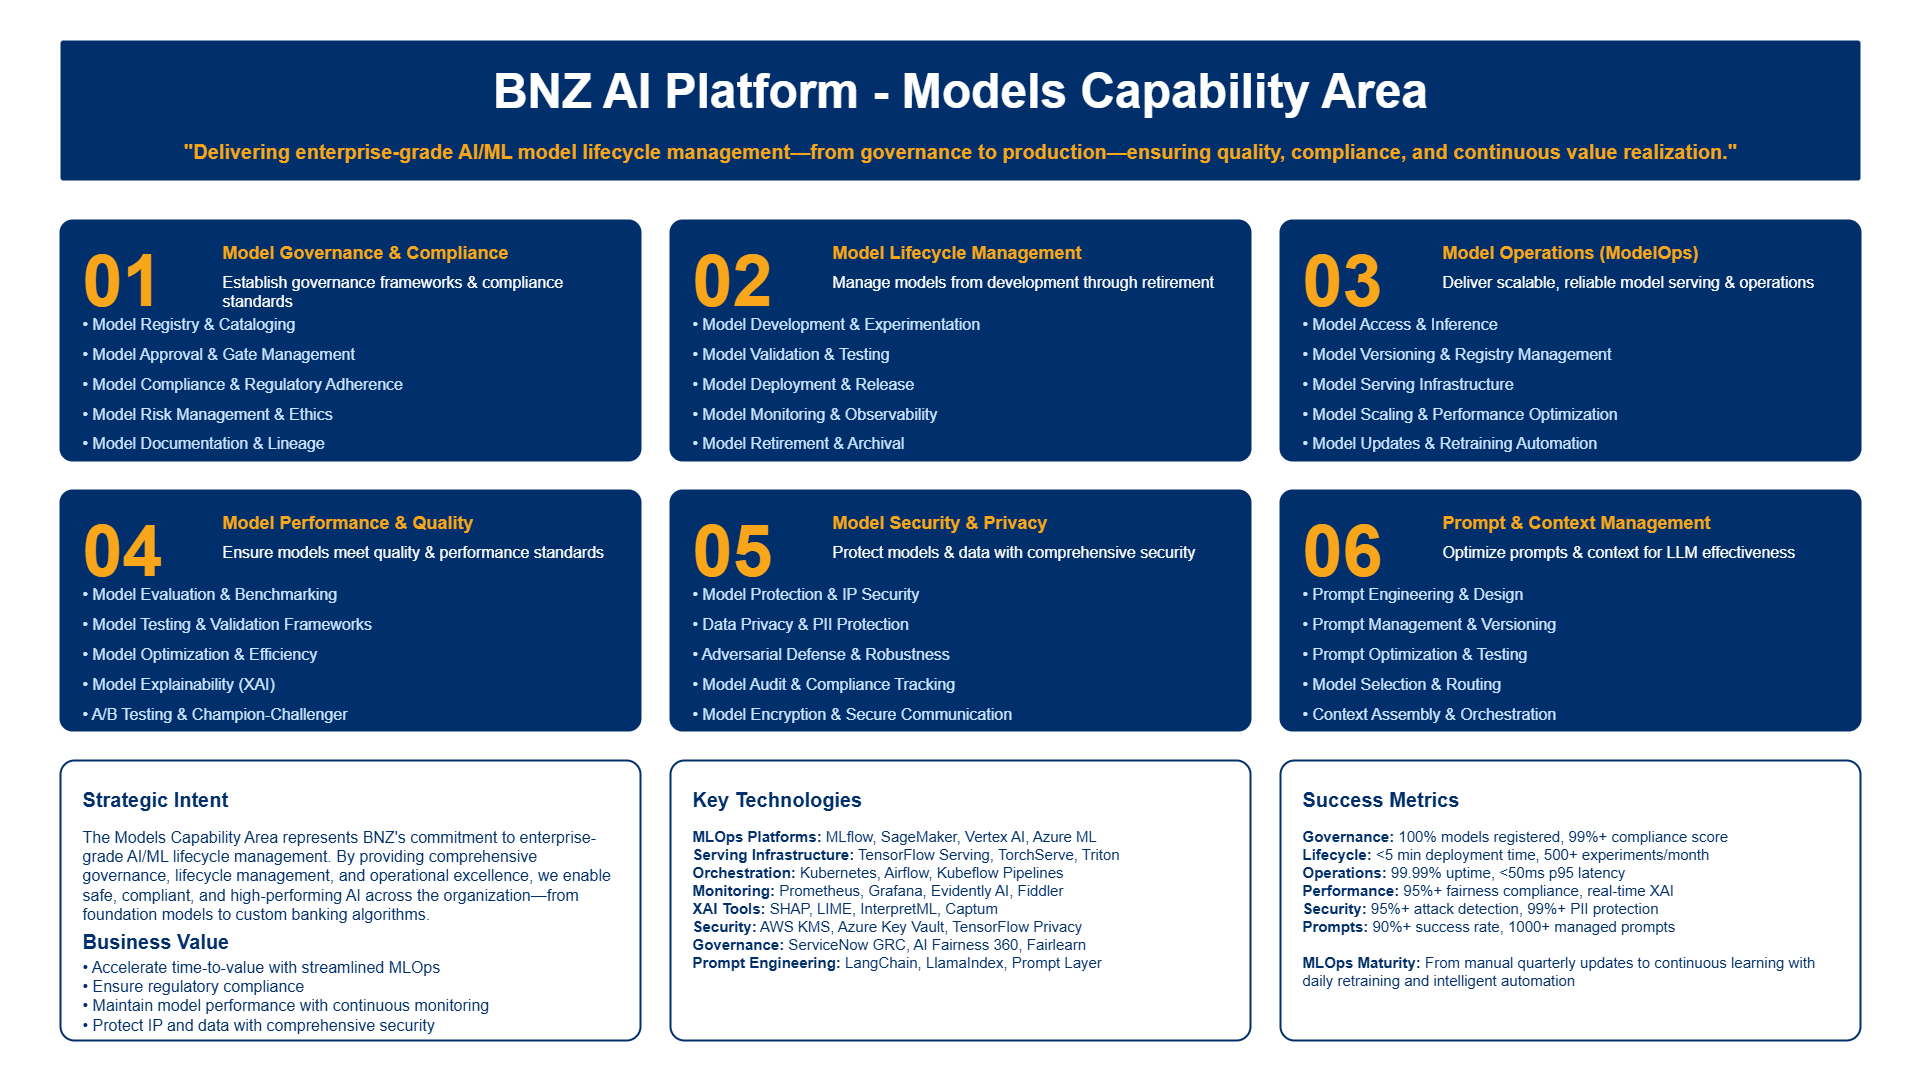

The diagram above was exported from draw.io. Its source (the exported page's mxGraphModel, read from the mxfile embedded in the PNG):
<mxGraphModel dx="3138" dy="1838" grid="1" gridSize="10" guides="1" tooltips="1" connect="1" arrows="1" fold="1" page="1" pageScale="1" pageWidth="1920" pageHeight="1080" math="0" shadow="0">
  <root>
    <mxCell id="0" />
    <mxCell id="1" parent="0" />
    <mxCell id="background" value="" style="rounded=0;whiteSpace=wrap;html=1;fillColor=#FFFFFF;strokeColor=none;" parent="1" vertex="1">
      <mxGeometry width="1920" height="1080" as="geometry" />
    </mxCell>
    <mxCell id="title-bg" value="" style="rounded=1;whiteSpace=wrap;html=1;fillColor=#002F6B;strokeColor=none;arcSize=2;" parent="1" vertex="1">
      <mxGeometry x="60" y="40" width="1800" height="140" as="geometry" />
    </mxCell>
    <mxCell id="title" value="BNZ AI Platform - Models Capability Area" style="text;html=1;strokeColor=none;fillColor=none;align=center;verticalAlign=middle;whiteSpace=wrap;rounded=0;fontSize=48;fontStyle=1;fontColor=#FFFFFF;fontFamily=Arial;" parent="1" vertex="1">
      <mxGeometry x="460" y="60" width="1000" height="60" as="geometry" />
    </mxCell>
    <mxCell id="subtitle" value="&quot;Delivering enterprise-grade AI/ML model lifecycle management—from governance to production—ensuring quality, compliance, and continuous value realization.&quot;" style="text;html=1;strokeColor=none;fillColor=none;align=center;verticalAlign=middle;whiteSpace=wrap;rounded=0;fontSize=20;fontColor=#FAA61A;fontFamily=Arial;fontStyle=1;" parent="1" vertex="1">
      <mxGeometry x="160" y="130" width="1600" height="40" as="geometry" />
    </mxCell>
    <mxCell id="cap1-container" value="" style="rounded=1;whiteSpace=wrap;html=1;fillColor=#002F6B;strokeColor=#002F6B;arcSize=5;strokeWidth=2;" parent="1" vertex="1">
      <mxGeometry x="60" y="220" width="580" height="240" as="geometry" />
    </mxCell>
    <mxCell id="cap1-number" value="01" style="text;html=1;strokeColor=none;fillColor=none;align=left;verticalAlign=top;whiteSpace=wrap;rounded=0;fontSize=72;fontStyle=1;fontColor=#FAA61A;fontFamily=Arial;" parent="1" vertex="1">
      <mxGeometry x="80" y="230" width="120" height="80" as="geometry" />
    </mxCell>
    <mxCell id="cap1-title" value="Model Governance &amp; Compliance" style="text;html=1;strokeColor=none;fillColor=none;align=left;verticalAlign=top;whiteSpace=wrap;rounded=0;fontSize=18;fontStyle=1;fontColor=#FAA61A;fontFamily=Arial;" parent="1" vertex="1">
      <mxGeometry x="220" y="235" width="400" height="30" as="geometry" />
    </mxCell>
    <mxCell id="cap1-desc" value="Establish governance frameworks &amp; compliance standards" style="text;html=1;strokeColor=none;fillColor=none;align=left;verticalAlign=top;whiteSpace=wrap;rounded=0;fontSize=16;fontColor=#FFFFFF;fontFamily=Arial;" parent="1" vertex="1">
      <mxGeometry x="220" y="265" width="400" height="30" as="geometry" />
    </mxCell>
    <mxCell id="cap1-sub1" value="• Model Registry &amp; Cataloging" style="text;html=1;strokeColor=none;fillColor=none;align=left;verticalAlign=middle;whiteSpace=wrap;rounded=0;fontSize=16;fontColor=#CCE5FF;fontFamily=Arial;" parent="1" vertex="1">
      <mxGeometry x="80" y="310" width="540" height="25" as="geometry" />
    </mxCell>
    <mxCell id="cap1-sub2" value="• Model Approval &amp; Gate Management" style="text;html=1;strokeColor=none;fillColor=none;align=left;verticalAlign=middle;whiteSpace=wrap;rounded=0;fontSize=16;fontColor=#CCE5FF;fontFamily=Arial;" parent="1" vertex="1">
      <mxGeometry x="80" y="340" width="540" height="25" as="geometry" />
    </mxCell>
    <mxCell id="cap1-sub3" value="• Model Compliance &amp; Regulatory Adherence" style="text;html=1;strokeColor=none;fillColor=none;align=left;verticalAlign=middle;whiteSpace=wrap;rounded=0;fontSize=16;fontColor=#CCE5FF;fontFamily=Arial;" parent="1" vertex="1">
      <mxGeometry x="80" y="370" width="540" height="25" as="geometry" />
    </mxCell>
    <mxCell id="cap1-sub4" value="• Model Risk Management &amp; Ethics" style="text;html=1;strokeColor=none;fillColor=none;align=left;verticalAlign=middle;whiteSpace=wrap;rounded=0;fontSize=16;fontColor=#CCE5FF;fontFamily=Arial;" parent="1" vertex="1">
      <mxGeometry x="80" y="400" width="540" height="25" as="geometry" />
    </mxCell>
    <mxCell id="cap1-sub5" value="• Model Documentation &amp; Lineage" style="text;html=1;strokeColor=none;fillColor=none;align=left;verticalAlign=middle;whiteSpace=wrap;rounded=0;fontSize=16;fontColor=#CCE5FF;fontFamily=Arial;" parent="1" vertex="1">
      <mxGeometry x="80" y="430" width="540" height="25" as="geometry" />
    </mxCell>
    <mxCell id="cap2-container" value="" style="rounded=1;whiteSpace=wrap;html=1;fillColor=#002F6B;strokeColor=#002F6B;arcSize=5;strokeWidth=2;" parent="1" vertex="1">
      <mxGeometry x="670" y="220" width="580" height="240" as="geometry" />
    </mxCell>
    <mxCell id="cap2-number" value="02" style="text;html=1;strokeColor=none;fillColor=none;align=left;verticalAlign=top;whiteSpace=wrap;rounded=0;fontSize=72;fontStyle=1;fontColor=#FAA61A;fontFamily=Arial;" parent="1" vertex="1">
      <mxGeometry x="690" y="230" width="120" height="80" as="geometry" />
    </mxCell>
    <mxCell id="cap2-title" value="Model Lifecycle Management" style="text;html=1;strokeColor=none;fillColor=none;align=left;verticalAlign=top;whiteSpace=wrap;rounded=0;fontSize=18;fontStyle=1;fontColor=#FAA61A;fontFamily=Arial;" parent="1" vertex="1">
      <mxGeometry x="830" y="235" width="400" height="30" as="geometry" />
    </mxCell>
    <mxCell id="cap2-desc" value="Manage models from development through retirement" style="text;html=1;strokeColor=none;fillColor=none;align=left;verticalAlign=top;whiteSpace=wrap;rounded=0;fontSize=16;fontColor=#FFFFFF;fontFamily=Arial;" parent="1" vertex="1">
      <mxGeometry x="830" y="265" width="400" height="30" as="geometry" />
    </mxCell>
    <mxCell id="cap2-sub1" value="• Model Development &amp; Experimentation" style="text;html=1;strokeColor=none;fillColor=none;align=left;verticalAlign=middle;whiteSpace=wrap;rounded=0;fontSize=16;fontColor=#CCE5FF;fontFamily=Arial;" parent="1" vertex="1">
      <mxGeometry x="690" y="310" width="540" height="25" as="geometry" />
    </mxCell>
    <mxCell id="cap2-sub2" value="• Model Validation &amp; Testing" style="text;html=1;strokeColor=none;fillColor=none;align=left;verticalAlign=middle;whiteSpace=wrap;rounded=0;fontSize=16;fontColor=#CCE5FF;fontFamily=Arial;" parent="1" vertex="1">
      <mxGeometry x="690" y="340" width="540" height="25" as="geometry" />
    </mxCell>
    <mxCell id="cap2-sub3" value="• Model Deployment &amp; Release" style="text;html=1;strokeColor=none;fillColor=none;align=left;verticalAlign=middle;whiteSpace=wrap;rounded=0;fontSize=16;fontColor=#CCE5FF;fontFamily=Arial;" parent="1" vertex="1">
      <mxGeometry x="690" y="370" width="540" height="25" as="geometry" />
    </mxCell>
    <mxCell id="cap2-sub4" value="• Model Monitoring &amp; Observability" style="text;html=1;strokeColor=none;fillColor=none;align=left;verticalAlign=middle;whiteSpace=wrap;rounded=0;fontSize=16;fontColor=#CCE5FF;fontFamily=Arial;" parent="1" vertex="1">
      <mxGeometry x="690" y="400" width="540" height="25" as="geometry" />
    </mxCell>
    <mxCell id="cap2-sub5" value="• Model Retirement &amp; Archival" style="text;html=1;strokeColor=none;fillColor=none;align=left;verticalAlign=middle;whiteSpace=wrap;rounded=0;fontSize=16;fontColor=#CCE5FF;fontFamily=Arial;" parent="1" vertex="1">
      <mxGeometry x="690" y="430" width="540" height="25" as="geometry" />
    </mxCell>
    <mxCell id="cap3-container" value="" style="rounded=1;whiteSpace=wrap;html=1;fillColor=#002F6B;strokeColor=#002F6B;arcSize=5;strokeWidth=2;" parent="1" vertex="1">
      <mxGeometry x="1280" y="220" width="580" height="240" as="geometry" />
    </mxCell>
    <mxCell id="cap3-number" value="03" style="text;html=1;strokeColor=none;fillColor=none;align=left;verticalAlign=top;whiteSpace=wrap;rounded=0;fontSize=72;fontStyle=1;fontColor=#FAA61A;fontFamily=Arial;" parent="1" vertex="1">
      <mxGeometry x="1300" y="230" width="120" height="80" as="geometry" />
    </mxCell>
    <mxCell id="cap3-title" value="Model Operations (ModelOps)" style="text;html=1;strokeColor=none;fillColor=none;align=left;verticalAlign=top;whiteSpace=wrap;rounded=0;fontSize=18;fontStyle=1;fontColor=#FAA61A;fontFamily=Arial;" parent="1" vertex="1">
      <mxGeometry x="1440" y="235" width="400" height="30" as="geometry" />
    </mxCell>
    <mxCell id="cap3-desc" value="Deliver scalable, reliable model serving &amp; operations" style="text;html=1;strokeColor=none;fillColor=none;align=left;verticalAlign=top;whiteSpace=wrap;rounded=0;fontSize=16;fontColor=#FFFFFF;fontFamily=Arial;" parent="1" vertex="1">
      <mxGeometry x="1440" y="265" width="400" height="30" as="geometry" />
    </mxCell>
    <mxCell id="cap3-sub1" value="• Model Access &amp; Inference" style="text;html=1;strokeColor=none;fillColor=none;align=left;verticalAlign=middle;whiteSpace=wrap;rounded=0;fontSize=16;fontColor=#CCE5FF;fontFamily=Arial;" parent="1" vertex="1">
      <mxGeometry x="1300" y="310" width="540" height="25" as="geometry" />
    </mxCell>
    <mxCell id="cap3-sub2" value="• Model Versioning &amp; Registry Management" style="text;html=1;strokeColor=none;fillColor=none;align=left;verticalAlign=middle;whiteSpace=wrap;rounded=0;fontSize=16;fontColor=#CCE5FF;fontFamily=Arial;" parent="1" vertex="1">
      <mxGeometry x="1300" y="340" width="540" height="25" as="geometry" />
    </mxCell>
    <mxCell id="cap3-sub3" value="• Model Serving Infrastructure" style="text;html=1;strokeColor=none;fillColor=none;align=left;verticalAlign=middle;whiteSpace=wrap;rounded=0;fontSize=16;fontColor=#CCE5FF;fontFamily=Arial;" parent="1" vertex="1">
      <mxGeometry x="1300" y="370" width="540" height="25" as="geometry" />
    </mxCell>
    <mxCell id="cap3-sub4" value="• Model Scaling &amp; Performance Optimization" style="text;html=1;strokeColor=none;fillColor=none;align=left;verticalAlign=middle;whiteSpace=wrap;rounded=0;fontSize=16;fontColor=#CCE5FF;fontFamily=Arial;" parent="1" vertex="1">
      <mxGeometry x="1300" y="400" width="540" height="25" as="geometry" />
    </mxCell>
    <mxCell id="cap3-sub5" value="• Model Updates &amp; Retraining Automation" style="text;html=1;strokeColor=none;fillColor=none;align=left;verticalAlign=middle;whiteSpace=wrap;rounded=0;fontSize=16;fontColor=#CCE5FF;fontFamily=Arial;" parent="1" vertex="1">
      <mxGeometry x="1300" y="430" width="540" height="25" as="geometry" />
    </mxCell>
    <mxCell id="cap4-container" value="" style="rounded=1;whiteSpace=wrap;html=1;fillColor=#002F6B;strokeColor=#002F6B;arcSize=5;strokeWidth=2;" parent="1" vertex="1">
      <mxGeometry x="60" y="490" width="580" height="240" as="geometry" />
    </mxCell>
    <mxCell id="cap4-number" value="04" style="text;html=1;strokeColor=none;fillColor=none;align=left;verticalAlign=top;whiteSpace=wrap;rounded=0;fontSize=72;fontStyle=1;fontColor=#FAA61A;fontFamily=Arial;" parent="1" vertex="1">
      <mxGeometry x="80" y="500" width="120" height="80" as="geometry" />
    </mxCell>
    <mxCell id="cap4-title" value="Model Performance &amp; Quality" style="text;html=1;strokeColor=none;fillColor=none;align=left;verticalAlign=top;whiteSpace=wrap;rounded=0;fontSize=18;fontStyle=1;fontColor=#FAA61A;fontFamily=Arial;" parent="1" vertex="1">
      <mxGeometry x="220" y="505" width="400" height="30" as="geometry" />
    </mxCell>
    <mxCell id="cap4-desc" value="Ensure models meet quality &amp; performance standards" style="text;html=1;strokeColor=none;fillColor=none;align=left;verticalAlign=top;whiteSpace=wrap;rounded=0;fontSize=16;fontColor=#FFFFFF;fontFamily=Arial;" parent="1" vertex="1">
      <mxGeometry x="220" y="535" width="400" height="30" as="geometry" />
    </mxCell>
    <mxCell id="cap4-sub1" value="• Model Evaluation &amp; Benchmarking" style="text;html=1;strokeColor=none;fillColor=none;align=left;verticalAlign=middle;whiteSpace=wrap;rounded=0;fontSize=16;fontColor=#CCE5FF;fontFamily=Arial;" parent="1" vertex="1">
      <mxGeometry x="80" y="580" width="540" height="25" as="geometry" />
    </mxCell>
    <mxCell id="cap4-sub2" value="• Model Testing &amp; Validation Frameworks" style="text;html=1;strokeColor=none;fillColor=none;align=left;verticalAlign=middle;whiteSpace=wrap;rounded=0;fontSize=16;fontColor=#CCE5FF;fontFamily=Arial;" parent="1" vertex="1">
      <mxGeometry x="80" y="610" width="540" height="25" as="geometry" />
    </mxCell>
    <mxCell id="cap4-sub3" value="• Model Optimization &amp; Efficiency" style="text;html=1;strokeColor=none;fillColor=none;align=left;verticalAlign=middle;whiteSpace=wrap;rounded=0;fontSize=16;fontColor=#CCE5FF;fontFamily=Arial;" parent="1" vertex="1">
      <mxGeometry x="80" y="640" width="540" height="25" as="geometry" />
    </mxCell>
    <mxCell id="cap4-sub4" value="• Model Explainability (XAI)" style="text;html=1;strokeColor=none;fillColor=none;align=left;verticalAlign=middle;whiteSpace=wrap;rounded=0;fontSize=16;fontColor=#CCE5FF;fontFamily=Arial;" parent="1" vertex="1">
      <mxGeometry x="80" y="670" width="540" height="25" as="geometry" />
    </mxCell>
    <mxCell id="cap4-sub5" value="• A/B Testing &amp; Champion-Challenger" style="text;html=1;strokeColor=none;fillColor=none;align=left;verticalAlign=middle;whiteSpace=wrap;rounded=0;fontSize=16;fontColor=#CCE5FF;fontFamily=Arial;" parent="1" vertex="1">
      <mxGeometry x="80" y="700" width="540" height="25" as="geometry" />
    </mxCell>
    <mxCell id="cap5-container" value="" style="rounded=1;whiteSpace=wrap;html=1;fillColor=#002F6B;strokeColor=#002F6B;arcSize=5;strokeWidth=2;" parent="1" vertex="1">
      <mxGeometry x="670" y="490" width="580" height="240" as="geometry" />
    </mxCell>
    <mxCell id="cap5-number" value="05" style="text;html=1;strokeColor=none;fillColor=none;align=left;verticalAlign=top;whiteSpace=wrap;rounded=0;fontSize=72;fontStyle=1;fontColor=#FAA61A;fontFamily=Arial;" parent="1" vertex="1">
      <mxGeometry x="690" y="500" width="120" height="80" as="geometry" />
    </mxCell>
    <mxCell id="cap5-title" value="Model Security &amp; Privacy" style="text;html=1;strokeColor=none;fillColor=none;align=left;verticalAlign=top;whiteSpace=wrap;rounded=0;fontSize=18;fontStyle=1;fontColor=#FAA61A;fontFamily=Arial;" parent="1" vertex="1">
      <mxGeometry x="830" y="505" width="400" height="30" as="geometry" />
    </mxCell>
    <mxCell id="cap5-desc" value="Protect models &amp; data with comprehensive security" style="text;html=1;strokeColor=none;fillColor=none;align=left;verticalAlign=top;whiteSpace=wrap;rounded=0;fontSize=16;fontColor=#FFFFFF;fontFamily=Arial;" parent="1" vertex="1">
      <mxGeometry x="830" y="535" width="400" height="30" as="geometry" />
    </mxCell>
    <mxCell id="cap5-sub1" value="• Model Protection &amp; IP Security" style="text;html=1;strokeColor=none;fillColor=none;align=left;verticalAlign=middle;whiteSpace=wrap;rounded=0;fontSize=16;fontColor=#CCE5FF;fontFamily=Arial;" parent="1" vertex="1">
      <mxGeometry x="690" y="580" width="540" height="25" as="geometry" />
    </mxCell>
    <mxCell id="cap5-sub2" value="• Data Privacy &amp; PII Protection" style="text;html=1;strokeColor=none;fillColor=none;align=left;verticalAlign=middle;whiteSpace=wrap;rounded=0;fontSize=16;fontColor=#CCE5FF;fontFamily=Arial;" parent="1" vertex="1">
      <mxGeometry x="690" y="610" width="540" height="25" as="geometry" />
    </mxCell>
    <mxCell id="cap5-sub3" value="• Adversarial Defense &amp; Robustness" style="text;html=1;strokeColor=none;fillColor=none;align=left;verticalAlign=middle;whiteSpace=wrap;rounded=0;fontSize=16;fontColor=#CCE5FF;fontFamily=Arial;" parent="1" vertex="1">
      <mxGeometry x="690" y="640" width="540" height="25" as="geometry" />
    </mxCell>
    <mxCell id="cap5-sub4" value="• Model Audit &amp; Compliance Tracking" style="text;html=1;strokeColor=none;fillColor=none;align=left;verticalAlign=middle;whiteSpace=wrap;rounded=0;fontSize=16;fontColor=#CCE5FF;fontFamily=Arial;" parent="1" vertex="1">
      <mxGeometry x="690" y="670" width="540" height="25" as="geometry" />
    </mxCell>
    <mxCell id="cap5-sub5" value="• Model Encryption &amp; Secure Communication" style="text;html=1;strokeColor=none;fillColor=none;align=left;verticalAlign=middle;whiteSpace=wrap;rounded=0;fontSize=16;fontColor=#CCE5FF;fontFamily=Arial;" parent="1" vertex="1">
      <mxGeometry x="690" y="700" width="540" height="25" as="geometry" />
    </mxCell>
    <mxCell id="cap6-container" value="" style="rounded=1;whiteSpace=wrap;html=1;fillColor=#002F6B;strokeColor=#002F6B;arcSize=5;strokeWidth=2;" parent="1" vertex="1">
      <mxGeometry x="1280" y="490" width="580" height="240" as="geometry" />
    </mxCell>
    <mxCell id="cap6-number" value="06" style="text;html=1;strokeColor=none;fillColor=none;align=left;verticalAlign=top;whiteSpace=wrap;rounded=0;fontSize=72;fontStyle=1;fontColor=#FAA61A;fontFamily=Arial;" parent="1" vertex="1">
      <mxGeometry x="1300" y="500" width="120" height="80" as="geometry" />
    </mxCell>
    <mxCell id="cap6-title" value="Prompt &amp; Context Management" style="text;html=1;strokeColor=none;fillColor=none;align=left;verticalAlign=top;whiteSpace=wrap;rounded=0;fontSize=18;fontStyle=1;fontColor=#FAA61A;fontFamily=Arial;" parent="1" vertex="1">
      <mxGeometry x="1440" y="505" width="400" height="30" as="geometry" />
    </mxCell>
    <mxCell id="cap6-desc" value="Optimize prompts &amp; context for LLM effectiveness" style="text;html=1;strokeColor=none;fillColor=none;align=left;verticalAlign=top;whiteSpace=wrap;rounded=0;fontSize=16;fontColor=#FFFFFF;fontFamily=Arial;" parent="1" vertex="1">
      <mxGeometry x="1440" y="535" width="400" height="30" as="geometry" />
    </mxCell>
    <mxCell id="cap6-sub1" value="• Prompt Engineering &amp; Design" style="text;html=1;strokeColor=none;fillColor=none;align=left;verticalAlign=middle;whiteSpace=wrap;rounded=0;fontSize=16;fontColor=#CCE5FF;fontFamily=Arial;" parent="1" vertex="1">
      <mxGeometry x="1300" y="580" width="540" height="25" as="geometry" />
    </mxCell>
    <mxCell id="cap6-sub2" value="• Prompt Management &amp; Versioning" style="text;html=1;strokeColor=none;fillColor=none;align=left;verticalAlign=middle;whiteSpace=wrap;rounded=0;fontSize=16;fontColor=#CCE5FF;fontFamily=Arial;" parent="1" vertex="1">
      <mxGeometry x="1300" y="610" width="540" height="25" as="geometry" />
    </mxCell>
    <mxCell id="cap6-sub3" value="• Prompt Optimization &amp; Testing" style="text;html=1;strokeColor=none;fillColor=none;align=left;verticalAlign=middle;whiteSpace=wrap;rounded=0;fontSize=16;fontColor=#CCE5FF;fontFamily=Arial;" parent="1" vertex="1">
      <mxGeometry x="1300" y="640" width="540" height="25" as="geometry" />
    </mxCell>
    <mxCell id="cap6-sub4" value="• Model Selection &amp; Routing" style="text;html=1;strokeColor=none;fillColor=none;align=left;verticalAlign=middle;whiteSpace=wrap;rounded=0;fontSize=16;fontColor=#CCE5FF;fontFamily=Arial;" parent="1" vertex="1">
      <mxGeometry x="1300" y="670" width="540" height="25" as="geometry" />
    </mxCell>
    <mxCell id="cap6-sub5" value="• Context Assembly &amp; Orchestration" style="text;html=1;strokeColor=none;fillColor=none;align=left;verticalAlign=middle;whiteSpace=wrap;rounded=0;fontSize=16;fontColor=#CCE5FF;fontFamily=Arial;" parent="1" vertex="1">
      <mxGeometry x="1300" y="700" width="540" height="25" as="geometry" />
    </mxCell>
    <mxCell id="info-panel-1" value="" style="rounded=1;whiteSpace=wrap;html=1;fillColor=#FFFFFF;strokeColor=#002F6B;arcSize=5;strokeWidth=2;" parent="1" vertex="1">
      <mxGeometry x="60" y="760" width="580" height="280" as="geometry" />
    </mxCell>
    <mxCell id="info-panel-1-title" value="Strategic Intent" style="text;html=1;strokeColor=none;fillColor=none;align=left;verticalAlign=top;whiteSpace=wrap;rounded=0;fontSize=20;fontStyle=1;fontColor=#002F6B;fontFamily=Arial;" parent="1" vertex="1">
      <mxGeometry x="80" y="780" width="540" height="30" as="geometry" />
    </mxCell>
    <mxCell id="info-panel-1-text" value="The Models Capability Area represents BNZ's commitment to enterprise-grade AI/ML lifecycle management. By providing comprehensive governance, lifecycle management, and operational excellence, we enable safe, compliant, and high-performing AI across the organization—from foundation models to custom banking algorithms." style="text;html=1;strokeColor=none;fillColor=none;align=left;verticalAlign=top;whiteSpace=wrap;rounded=0;fontSize=16;fontColor=#002F6B;fontFamily=Arial;" parent="1" vertex="1">
      <mxGeometry x="80" y="820" width="540" height="80" as="geometry" />
    </mxCell>
    <mxCell id="info-panel-1-title2" value="Business Value" style="text;html=1;strokeColor=none;fillColor=none;align=left;verticalAlign=top;whiteSpace=wrap;rounded=0;fontSize=20;fontStyle=1;fontColor=#002F6B;fontFamily=Arial;" parent="1" vertex="1">
      <mxGeometry x="80" y="922" width="540" height="30" as="geometry" />
    </mxCell>
    <mxCell id="info-panel-1-bullets" value="• Accelerate time-to-value with streamlined MLOps&lt;br&gt;• Ensure regulatory compliance&lt;br&gt;• Maintain model performance with continuous monitoring&lt;br&gt;• Protect IP and data with comprehensive security" style="text;html=1;strokeColor=none;fillColor=none;align=left;verticalAlign=top;whiteSpace=wrap;rounded=0;fontSize=16;fontColor=#002F6B;fontFamily=Arial;" parent="1" vertex="1">
      <mxGeometry x="80" y="950" width="540" height="80" as="geometry" />
    </mxCell>
    <mxCell id="info-panel-2" value="" style="rounded=1;whiteSpace=wrap;html=1;fillColor=#FFFFFF;strokeColor=#002F6B;arcSize=5;strokeWidth=2;" parent="1" vertex="1">
      <mxGeometry x="670" y="760" width="580" height="280" as="geometry" />
    </mxCell>
    <mxCell id="info-panel-2-title" value="Key Technologies" style="text;html=1;strokeColor=none;fillColor=none;align=left;verticalAlign=top;whiteSpace=wrap;rounded=0;fontSize=20;fontStyle=1;fontColor=#002F6B;fontFamily=Arial;" parent="1" vertex="1">
      <mxGeometry x="690" y="780" width="540" height="30" as="geometry" />
    </mxCell>
    <mxCell id="info-panel-2-text" value="&lt;b&gt;MLOps Platforms:&lt;/b&gt; MLflow, SageMaker, Vertex AI, Azure ML&lt;br&gt;&lt;b&gt;Serving Infrastructure:&lt;/b&gt; TensorFlow Serving, TorchServe, Triton&lt;br&gt;&lt;b&gt;Orchestration:&lt;/b&gt; Kubernetes, Airflow, Kubeflow Pipelines&lt;br&gt;&lt;b&gt;Monitoring:&lt;/b&gt; Prometheus, Grafana, Evidently AI, Fiddler&lt;br&gt;&lt;b&gt;XAI Tools:&lt;/b&gt; SHAP, LIME, InterpretML, Captum&lt;br&gt;&lt;b&gt;Security:&lt;/b&gt; AWS KMS, Azure Key Vault, TensorFlow Privacy&lt;br&gt;&lt;b&gt;Governance:&lt;/b&gt; ServiceNow GRC, AI Fairness 360, Fairlearn&lt;br&gt;&lt;b&gt;Prompt Engineering:&lt;/b&gt; LangChain, LlamaIndex, Prompt Layer" style="text;html=1;strokeColor=none;fillColor=none;align=left;verticalAlign=top;whiteSpace=wrap;rounded=0;fontSize=15;fontColor=#002F6B;fontFamily=Arial;" parent="1" vertex="1">
      <mxGeometry x="690" y="820" width="540" height="210" as="geometry" />
    </mxCell>
    <mxCell id="info-panel-3" value="" style="rounded=1;whiteSpace=wrap;html=1;fillColor=#FFFFFF;strokeColor=#002F6B;arcSize=5;strokeWidth=2;" parent="1" vertex="1">
      <mxGeometry x="1280" y="760" width="580" height="280" as="geometry" />
    </mxCell>
    <mxCell id="info-panel-3-title" value="Success Metrics" style="text;html=1;strokeColor=none;fillColor=none;align=left;verticalAlign=top;whiteSpace=wrap;rounded=0;fontSize=20;fontStyle=1;fontColor=#002F6B;fontFamily=Arial;" parent="1" vertex="1">
      <mxGeometry x="1300" y="780" width="540" height="30" as="geometry" />
    </mxCell>
    <mxCell id="info-panel-3-text" value="&lt;b&gt;Governance:&lt;/b&gt; 100% models registered, 99%+ compliance score&lt;br&gt;&lt;b&gt;Lifecycle:&lt;/b&gt; &amp;lt;5 min deployment time, 500+ experiments/month&lt;br&gt;&lt;b&gt;Operations:&lt;/b&gt; 99.99% uptime, &amp;lt;50ms p95 latency&lt;br&gt;&lt;b&gt;Performance:&lt;/b&gt; 95%+ fairness compliance, real-time XAI&lt;br&gt;&lt;b&gt;Security:&lt;/b&gt; 95%+ attack detection, 99%+ PII protection&lt;br&gt;&lt;b&gt;Prompts:&lt;/b&gt; 90%+ success rate, 1000+ managed prompts&lt;br&gt;&lt;br&gt;&lt;b&gt;MLOps Maturity:&lt;/b&gt; From manual quarterly updates to continuous learning with daily retraining and intelligent automation" style="text;html=1;strokeColor=none;fillColor=none;align=left;verticalAlign=top;whiteSpace=wrap;rounded=0;fontSize=15;fontColor=#002F6B;fontFamily=Arial;" parent="1" vertex="1">
      <mxGeometry x="1300" y="820" width="540" height="210" as="geometry" />
    </mxCell>
  </root>
</mxGraphModel>